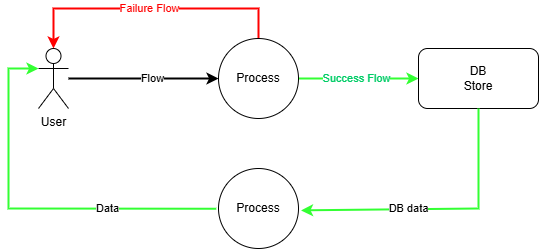

The diagram above was exported from draw.io. Its source (the exported page's mxGraphModel, read from the mxfile embedded in the PNG):
<mxGraphModel dx="467" dy="314" grid="1" gridSize="10" guides="1" tooltips="1" connect="1" arrows="1" fold="1" page="1" pageScale="1" pageWidth="827" pageHeight="1169" background="#ffffff" math="0" shadow="1">
  <root>
    <mxCell id="0" />
    <mxCell id="1" parent="0" />
    <mxCell id="11" value="" style="edgeStyle=none;html=1;strokeWidth=2;" parent="1" source="2" target="10" edge="1">
      <mxGeometry relative="1" as="geometry" />
    </mxCell>
    <mxCell id="12" value="Flow" style="edgeLabel;html=1;align=center;verticalAlign=middle;resizable=0;points=[];rounded=1;" parent="11" vertex="1" connectable="0">
      <mxGeometry x="0.3423" relative="1" as="geometry">
        <mxPoint x="-17" as="offset" />
      </mxGeometry>
    </mxCell>
    <mxCell id="2" value="User" style="shape=umlActor;verticalLabelPosition=bottom;verticalAlign=top;html=1;outlineConnect=0;rounded=1;" parent="1" vertex="1">
      <mxGeometry x="70" y="120" width="30" height="60" as="geometry" />
    </mxCell>
    <mxCell id="14" value="" style="edgeStyle=none;html=1;strokeWidth=2;strokeColor=#33FF33;" parent="1" source="10" target="13" edge="1">
      <mxGeometry relative="1" as="geometry" />
    </mxCell>
    <mxCell id="15" value="&lt;font style=&quot;color: rgb(0, 204, 102);&quot;&gt;Success Flow&lt;/font&gt;" style="edgeLabel;html=1;align=center;verticalAlign=middle;resizable=0;points=[];rounded=1;" parent="14" vertex="1" connectable="0">
      <mxGeometry x="0.2521" y="2" relative="1" as="geometry">
        <mxPoint x="-17" y="2" as="offset" />
      </mxGeometry>
    </mxCell>
    <mxCell id="17" value="" style="edgeStyle=none;html=1;entryX=0.5;entryY=0;entryDx=0;entryDy=0;entryPerimeter=0;rounded=0;curved=0;strokeWidth=2;strokeColor=#FF0000;" edge="1" parent="1" source="10" target="2">
      <mxGeometry relative="1" as="geometry">
        <mxPoint x="290" y="-10" as="targetPoint" />
        <Array as="points">
          <mxPoint x="290" y="80" />
          <mxPoint x="85" y="80" />
        </Array>
      </mxGeometry>
    </mxCell>
    <mxCell id="18" value="&lt;font style=&quot;color: rgb(255, 0, 0);&quot;&gt;Failure Flow&lt;/font&gt;" style="edgeLabel;html=1;align=center;verticalAlign=middle;resizable=0;points=[];" vertex="1" connectable="0" parent="17">
      <mxGeometry x="0.0092" relative="1" as="geometry">
        <mxPoint as="offset" />
      </mxGeometry>
    </mxCell>
    <mxCell id="10" value="Process" style="ellipse;whiteSpace=wrap;html=1;verticalAlign=middle;rounded=1;" parent="1" vertex="1">
      <mxGeometry x="250" y="110" width="80" height="80" as="geometry" />
    </mxCell>
    <mxCell id="13" value="DB&lt;div&gt;Store&lt;/div&gt;" style="whiteSpace=wrap;html=1;rounded=1;shadow=0;gradientColor=none;" parent="1" vertex="1">
      <mxGeometry x="450" y="120" width="120" height="60" as="geometry" />
    </mxCell>
    <mxCell id="26" style="edgeStyle=none;html=1;rounded=0;curved=0;exitX=-0.028;exitY=0.504;exitDx=0;exitDy=0;exitPerimeter=0;entryX=0;entryY=0.3333333333333333;entryDx=0;entryDy=0;entryPerimeter=0;strokeWidth=2;strokeColor=#33FF33;" edge="1" parent="1" source="19" target="2">
      <mxGeometry relative="1" as="geometry">
        <mxPoint x="40" y="140" as="targetPoint" />
        <mxPoint x="240" y="280" as="sourcePoint" />
        <Array as="points">
          <mxPoint x="40" y="280" />
          <mxPoint x="40" y="140" />
        </Array>
      </mxGeometry>
    </mxCell>
    <mxCell id="29" value="Data" style="edgeLabel;html=1;align=center;verticalAlign=middle;resizable=0;points=[];" vertex="1" connectable="0" parent="26">
      <mxGeometry x="-0.4266" y="2" relative="1" as="geometry">
        <mxPoint y="-2" as="offset" />
      </mxGeometry>
    </mxCell>
    <mxCell id="19" value="Process" style="ellipse;whiteSpace=wrap;html=1;verticalAlign=middle;rounded=1;shadow=0;gradientColor=none;" vertex="1" parent="1">
      <mxGeometry x="250" y="240" width="80" height="80" as="geometry" />
    </mxCell>
    <mxCell id="25" style="edgeStyle=none;html=1;entryX=1.032;entryY=0.524;entryDx=0;entryDy=0;entryPerimeter=0;rounded=0;curved=0;strokeWidth=2;strokeColor=#33FF33;" edge="1" parent="1" source="13" target="19">
      <mxGeometry relative="1" as="geometry">
        <Array as="points">
          <mxPoint x="510" y="280" />
        </Array>
      </mxGeometry>
    </mxCell>
    <mxCell id="27" value="DB data" style="edgeLabel;html=1;align=center;verticalAlign=middle;resizable=0;points=[];" vertex="1" connectable="0" parent="25">
      <mxGeometry x="0.0951" y="-2" relative="1" as="geometry">
        <mxPoint x="-18" y="1" as="offset" />
      </mxGeometry>
    </mxCell>
  </root>
</mxGraphModel>